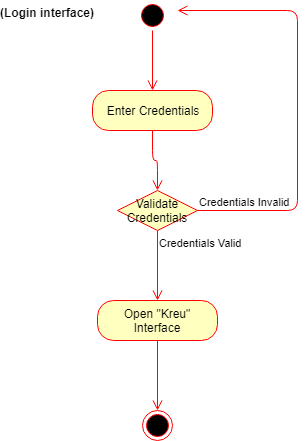

The diagram above was exported from draw.io. Its source (the exported page's mxGraphModel, read from the mxfile embedded in the PNG):
<mxGraphModel dx="840" dy="435" grid="1" gridSize="10" guides="1" tooltips="1" connect="1" arrows="1" fold="1" page="1" pageScale="1" pageWidth="850" pageHeight="1100" math="0" shadow="0">
  <root>
    <mxCell id="0" />
    <mxCell id="1" parent="0" />
    <mxCell id="-sQ0tAPi8cBoW6arNBh_-16" value="" style="ellipse;html=1;shape=startState;fillColor=#000000;strokeColor=#ff0000;" vertex="1" parent="1">
      <mxGeometry x="350" y="50" width="30" height="30" as="geometry" />
    </mxCell>
    <mxCell id="-sQ0tAPi8cBoW6arNBh_-17" value="" style="edgeStyle=orthogonalEdgeStyle;html=1;verticalAlign=bottom;endArrow=open;endSize=8;strokeColor=#ff0000;" edge="1" parent="1" source="-sQ0tAPi8cBoW6arNBh_-16">
      <mxGeometry relative="1" as="geometry">
        <mxPoint x="365" y="140" as="targetPoint" />
      </mxGeometry>
    </mxCell>
    <mxCell id="-sQ0tAPi8cBoW6arNBh_-18" value="Enter Credentials" style="rounded=1;whiteSpace=wrap;html=1;arcSize=40;fontColor=#000000;fillColor=#ffffc0;strokeColor=#ff0000;" vertex="1" parent="1">
      <mxGeometry x="305" y="140" width="120" height="40" as="geometry" />
    </mxCell>
    <mxCell id="-sQ0tAPi8cBoW6arNBh_-19" value="" style="edgeStyle=orthogonalEdgeStyle;html=1;verticalAlign=bottom;endArrow=open;endSize=8;strokeColor=#ff0000;entryX=0.5;entryY=0;entryDx=0;entryDy=0;" edge="1" parent="1" source="-sQ0tAPi8cBoW6arNBh_-18" target="-sQ0tAPi8cBoW6arNBh_-20">
      <mxGeometry relative="1" as="geometry">
        <mxPoint x="365" y="240" as="targetPoint" />
      </mxGeometry>
    </mxCell>
    <mxCell id="-sQ0tAPi8cBoW6arNBh_-20" value="Validate Credentials" style="rhombus;whiteSpace=wrap;html=1;fillColor=#ffffc0;strokeColor=#ff0000;" vertex="1" parent="1">
      <mxGeometry x="330" y="240" width="80" height="40" as="geometry" />
    </mxCell>
    <mxCell id="-sQ0tAPi8cBoW6arNBh_-21" value="Credentials Invalid" style="edgeStyle=orthogonalEdgeStyle;html=1;align=left;verticalAlign=bottom;endArrow=open;endSize=8;strokeColor=#ff0000;" edge="1" parent="1" source="-sQ0tAPi8cBoW6arNBh_-20">
      <mxGeometry x="-1" relative="1" as="geometry">
        <mxPoint x="390" y="60" as="targetPoint" />
        <Array as="points">
          <mxPoint x="510" y="260" />
          <mxPoint x="510" y="60" />
        </Array>
      </mxGeometry>
    </mxCell>
    <mxCell id="-sQ0tAPi8cBoW6arNBh_-22" value="Credentials Valid" style="edgeStyle=orthogonalEdgeStyle;html=1;align=left;verticalAlign=top;endArrow=open;endSize=8;strokeColor=#ff0000;entryX=0.5;entryY=0;entryDx=0;entryDy=0;entryPerimeter=0;" edge="1" parent="1" source="-sQ0tAPi8cBoW6arNBh_-20" target="-sQ0tAPi8cBoW6arNBh_-23">
      <mxGeometry x="-1" relative="1" as="geometry">
        <mxPoint x="370" y="340" as="targetPoint" />
      </mxGeometry>
    </mxCell>
    <mxCell id="-sQ0tAPi8cBoW6arNBh_-23" value="Open &quot;Kreu&quot; Interface" style="rounded=1;whiteSpace=wrap;html=1;arcSize=40;fontColor=#000000;fillColor=#ffffc0;strokeColor=#ff0000;" vertex="1" parent="1">
      <mxGeometry x="310" y="350" width="120" height="40" as="geometry" />
    </mxCell>
    <mxCell id="-sQ0tAPi8cBoW6arNBh_-24" value="" style="edgeStyle=orthogonalEdgeStyle;html=1;verticalAlign=bottom;endArrow=open;endSize=8;strokeColor=#ff0000;entryX=0.5;entryY=0;entryDx=0;entryDy=0;" edge="1" parent="1" source="-sQ0tAPi8cBoW6arNBh_-23" target="-sQ0tAPi8cBoW6arNBh_-25">
      <mxGeometry relative="1" as="geometry">
        <mxPoint x="370" y="450" as="targetPoint" />
      </mxGeometry>
    </mxCell>
    <mxCell id="-sQ0tAPi8cBoW6arNBh_-25" value="" style="ellipse;html=1;shape=endState;fillColor=#000000;strokeColor=#ff0000;" vertex="1" parent="1">
      <mxGeometry x="355" y="460" width="30" height="30" as="geometry" />
    </mxCell>
    <mxCell id="-sQ0tAPi8cBoW6arNBh_-26" value="(Login interface)" style="text;align=center;fontStyle=1;verticalAlign=middle;spacingLeft=3;spacingRight=3;strokeColor=none;rotatable=0;points=[[0,0.5],[1,0.5]];portConstraint=eastwest;" vertex="1" parent="1">
      <mxGeometry x="220" y="50" width="80" height="26" as="geometry" />
    </mxCell>
  </root>
</mxGraphModel>